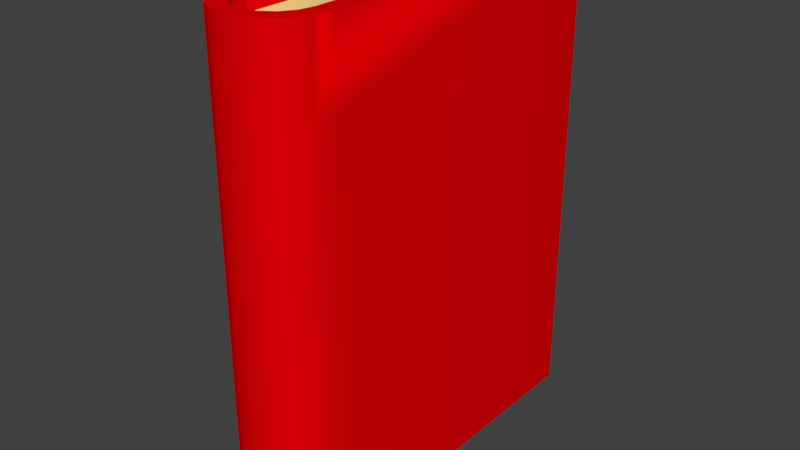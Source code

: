 # Source: Book.blend  (saved by Blender 2.78.0; exported with 4.5.12 LTS)
import bpy
from mathutils import Matrix  # noqa: F401  (used for matrix-valued properties, if any)

bpy.ops.wm.read_factory_settings(use_empty=True)
scene = bpy.context.scene
scene.name = 'Scene'

# ---- collections
col_collection_1 = bpy.data.collections.new('Collection 1'); scene.collection.children.link(col_collection_1)

# ---- materials (node trees are filled in below, after node groups)
mat_capa = bpy.data.materials.new('Capa')
mat_capa.alpha_threshold = 0.0
mat_capa.use_transparent_shadow = False
mat_capa.diffuse_color = (0.8, 0.0, 0.001456, 1.0)
mat_capa.roughness = 0.5
mat_capa.specular_intensity = 0.1271
mat_capa.line_color = (0.0, 0.0, 0.0, 1.0)
mat_paginas = bpy.data.materials.new('Paginas')
mat_paginas.alpha_threshold = 0.0
mat_paginas.use_transparent_shadow = False
mat_paginas.diffuse_color = (1.0, 0.8618, 0.3212, 1.0)
mat_paginas.roughness = 0.5
mat_paginas.specular_intensity = 0.0
mat_capa_2 = bpy.data.materials.new('Capa 2')
mat_capa_2.alpha_threshold = 0.0
mat_capa_2.use_transparent_shadow = False
mat_capa_2.diffuse_color = (0.8, 0.0, 0.001654, 1.0)
mat_capa_2.roughness = 0.5
mat_capa_2.specular_intensity = 0.09322

# ---- material node trees

# ---- world
world_world = bpy.data.worlds.new('World'); scene.world = world_world
world_world.color = (0.05088, 0.05088, 0.05088)
world_world.use_sun_shadow = False
world_world.sun_shadow_jitter_overblur = 0.0
world_world.cycles.sampling_method = 'MANUAL'

# ---- meshes
me_cube_001 = bpy.data.meshes.new('Cube.001')
me_cube_001.from_pydata([(0.0, -0.09122, 0.01409), (0.0, -0.09122, 0.3097), (0.0, 0.1095, 0.01409), (0.0, 0.1095, 0.3097), (0.02569, -0.09122, 0.01409), (0.02569, -0.09122, 0.3097), (0.02569, 0.1095, 0.01409), (0.02569, 0.1095, 0.3097), (0.02519, 0.1186, 0.323), (0.02519, 0.1186, 0.0007391), (0.03724, 0.1186, 0.323), (0.03724, 0.1186, 0.0007391), (0.009282, -0.1241, 0.323), (0.01764, -0.1185, 0.323), (0.0, -0.1261, 0.323), (0.02323, -0.1101, 0.323), (0.02519, -0.1003, 0.323), (0.01205, -0.1345, 0.323), (0.02133, -0.1299, 0.323), (0.02969, -0.1225, 0.323), (0.03528, -0.1134, 0.323), (0.03724, -0.1003, 0.323), (-1.203e-05, -0.1348, 0.323), (0.01764, -0.1185, 0.0007391), (0.009282, -0.1241, 0.0007391), (0.02519, -0.1003, 0.0007391), (0.02323, -0.1101, 0.0007391), (0.03528, -0.1134, 0.0007391), (0.02133, -0.1299, 0.0007391), (0.01205, -0.1345, 0.0007391), (0.02969, -0.1225, 0.0007391), (0.03724, -0.1003, 0.0007391), (-1.203e-05, -0.1348, 0.0007594), (0.0, -0.1261, 0.0007391), (0.0, -0.1258, 0.01409), (0.0, -0.1258, 0.3097), (0.02569, -0.1202, 0.01409), (0.02569, -0.1202, 0.3097), (0.03528, -0.1134, 0.2338), (-1.203e-05, -0.1348, 0.2338), (0.01205, -0.1345, 0.2338), (0.02133, -0.1299, 0.2338), (0.02969, -0.1225, 0.2338), (0.03724, -0.1003, 0.2336), (-1.203e-05, -0.1348, 0.2712), (0.02133, -0.1299, 0.2712), (0.02969, -0.1225, 0.2712), (0.03528, -0.1134, 0.2712), (0.01205, -0.1345, 0.2712), (0.03724, -0.1003, 0.2707), (0.03528, -0.1134, 0.08722), (0.01205, -0.1345, 0.08722), (-1.203e-05, -0.1348, 0.08724), (0.02133, -0.1299, 0.08722), (0.02969, -0.1225, 0.08722), (0.03724, -0.1003, 0.08713), (0.03528, -0.1134, 0.0528), (0.01205, -0.1345, 0.0528), (-1.203e-05, -0.1348, 0.05282), (0.02133, -0.1299, 0.0528), (0.02969, -0.1225, 0.0528), (0.03724, -0.1003, 0.05245)], [], [(2, 3, 7, 6), (2, 6, 4, 0), (7, 3, 1, 5), (4, 6, 9, 25), (5, 4, 25, 16), (6, 7, 8, 9), (7, 5, 16, 8), (8, 16, 21, 10), (11, 10, 21, 49, 43, 55, 61, 31), (9, 8, 10, 11), (25, 31, 27, 26), (25, 9, 11, 31), (12, 13, 23, 24), (59, 57, 29, 28), (16, 21, 49, 43, 55, 61, 31, 25), (21, 20, 47, 49), (26, 27, 30, 23), (28, 23, 30), (24, 23, 28, 29), (29, 32, 33, 24), (57, 58, 32, 29), (14, 12, 24, 33), (60, 59, 28, 30), (15, 16, 25, 26), (13, 15, 26, 23), (56, 60, 30, 27), (21, 16, 15, 20), (19, 20, 15, 13), (18, 19, 13), (12, 17, 18, 13), (22, 17, 12, 14), (0, 4, 36, 34), (5, 1, 35, 37), (47, 46, 42, 38), (46, 45, 41, 42), (48, 44, 39, 40), (45, 48, 40, 41), (18, 17, 48, 45), (43, 38, 50, 55), (17, 22, 44, 48), (19, 18, 45, 46), (20, 19, 46, 47), (38, 42, 54, 50), (49, 47, 38, 43), (42, 41, 53, 54), (40, 39, 52, 51), (41, 40, 51, 53), (50, 54, 60, 56), (55, 50, 56, 61), (54, 53, 59, 60), (51, 52, 58, 57), (53, 51, 57, 59), (61, 56, 27, 31)])
me_cube_001.polygons.foreach_set('use_smooth', [True] * 53)
me_cube_001.polygons.foreach_set('material_index', [1, 1, 1, 0, 0, 0, 0, 0, 0, 0, 0, 0, 0, 0, 0, 0, 0, 0, 0, 0, 0, 0, 0, 0, 0, 0, 0, 0, 0, 0, 0, 1, 1, 2, 2, 2, 2, 0, 0, 0, 0, 0, 0, 2, 0, 0, 0, 2, 2, 2, 2, 2, 0])
_k = set([(4, 5), (4, 6), (4, 36), (5, 7), (5, 37), (6, 7), (8, 9), (8, 16), (9, 25), (10, 11), (10, 21), (11, 31), (12, 13), (12, 14), (13, 15), (15, 16), (17, 18), (17, 22), (18, 19), (19, 20), (20, 21), (23, 24), (23, 26), (24, 33), (25, 26), (27, 30), (27, 31), (28, 29), (28, 30), (29, 32), (34, 36), (35, 37)])
me_cube_001.attributes.new('sharp_edge', 'BOOLEAN', 'EDGE').data.foreach_set('value', [ (min(e.vertices), max(e.vertices)) in _k for e in me_cube_001.edges])
me_cube_001.materials.append(mat_capa)
me_cube_001.materials.append(mat_paginas)
me_cube_001.materials.append(mat_capa_2)
me_cube_001.use_remesh_preserve_volume = False
me_cube_001.use_remesh_preserve_attributes = False
me_cube_001.use_mirror_vertex_groups = False
me_cube_001.update()

# ---- objects
ob_cube = bpy.data.objects.new('Cube', me_cube_001)

# ---- transforms, parenting, visibility, modifiers, constraints
ob_cube.location = (0.0, 0.0, 0.0)
ob_cube.lineart.crease_threshold = 0.0
_m = ob_cube.modifiers.new('Mirror', 'MIRROR')

# ---- collection membership
col_collection_1.objects.link(ob_cube)

# ---- scene / render settings (as saved in the file)
scene.frame_start = 1; scene.frame_end = 250; scene.frame_set(1)
scene.render.engine = 'BLENDER_EEVEE_NEXT'
scene.render.resolution_percentage = 50
scene.render.dither_intensity = 0.0
scene.cycles.use_denoising = False
scene.cycles.samples = 128
scene.cycles.sampling_pattern = 'TABULATED_SOBOL'
scene.cycles.light_sampling_threshold = 0.0
scene.cycles.use_adaptive_sampling = False
scene.cycles.use_light_tree = False
scene.cycles.blur_glossy = 0.0
scene.cycles.sample_clamp_indirect = 0.0
scene.view_settings.view_transform = 'Standard'
bpy.context.view_layer.update()

# ---- added for rendering (the .blend has no active camera and no usable light): camera, sun
cam_auto = bpy.data.cameras.new('AutoCamera')
cam_auto.lens = 50.0
cam_auto.sensor_width = 36.0
cam_auto.clip_end = 1000.0
ob_auto_camera = bpy.data.objects.new('AutoCamera', cam_auto)
scene.collection.objects.link(ob_auto_camera)
ob_auto_camera.location = (0.385529, -0.470738, 0.47031)
ob_auto_camera.rotation_euler = (1.09748, -7.21219e-08, 0.694738)
scene.camera = ob_auto_camera
light_auto_sun = bpy.data.lights.new('AutoSun', 'SUN')
light_auto_sun.energy = 3.0
light_auto_sun.angle = 0.0523599
ob_auto_sun = bpy.data.objects.new('AutoSun', light_auto_sun)
scene.collection.objects.link(ob_auto_sun)
ob_auto_sun.rotation_euler = (0.872665, 0.174533, 0.523599)
bpy.context.view_layer.update()

